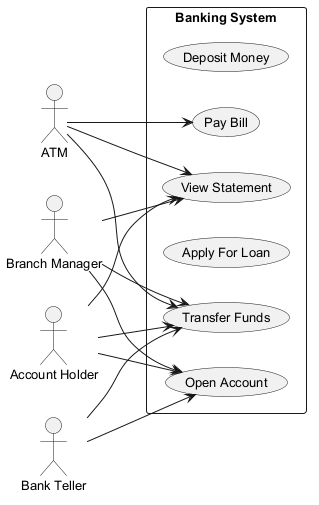

The diagram above was rendered by PlantUML. Its source (embedded in the PNG):
@startuml
skinparam backgroundColor #FFFFFF
skinparam classBackgroundColor #F3E5F5
skinparam classBorderColor #6A1B9A
skinparam defaultFontSize 13
left to right direction
actor "Branch Manager" as BranchManager
actor "ATM" as ATM
actor "Account Holder" as AccountHolder
actor "Bank Teller" as BankTeller
rectangle "Banking System" {
  usecase "Deposit Money" as UC_DepositMoney
  usecase "Open Account" as UC_OpenAccount
  usecase "View Statement" as UC_ViewStatement
  usecase "Apply For Loan" as UC_ApplyForLoan
  usecase "Pay Bill" as UC_PayBill
  usecase "Transfer Funds" as UC_TransferFunds
}
BranchManager --> UC_ViewStatement
BranchManager --> UC_TransferFunds
BranchManager --> UC_OpenAccount
ATM --> UC_PayBill
ATM --> UC_ViewStatement
ATM --> UC_TransferFunds
AccountHolder --> UC_OpenAccount
AccountHolder --> UC_ViewStatement
AccountHolder --> UC_TransferFunds
BankTeller --> UC_TransferFunds
BankTeller --> UC_OpenAccount
@enduml